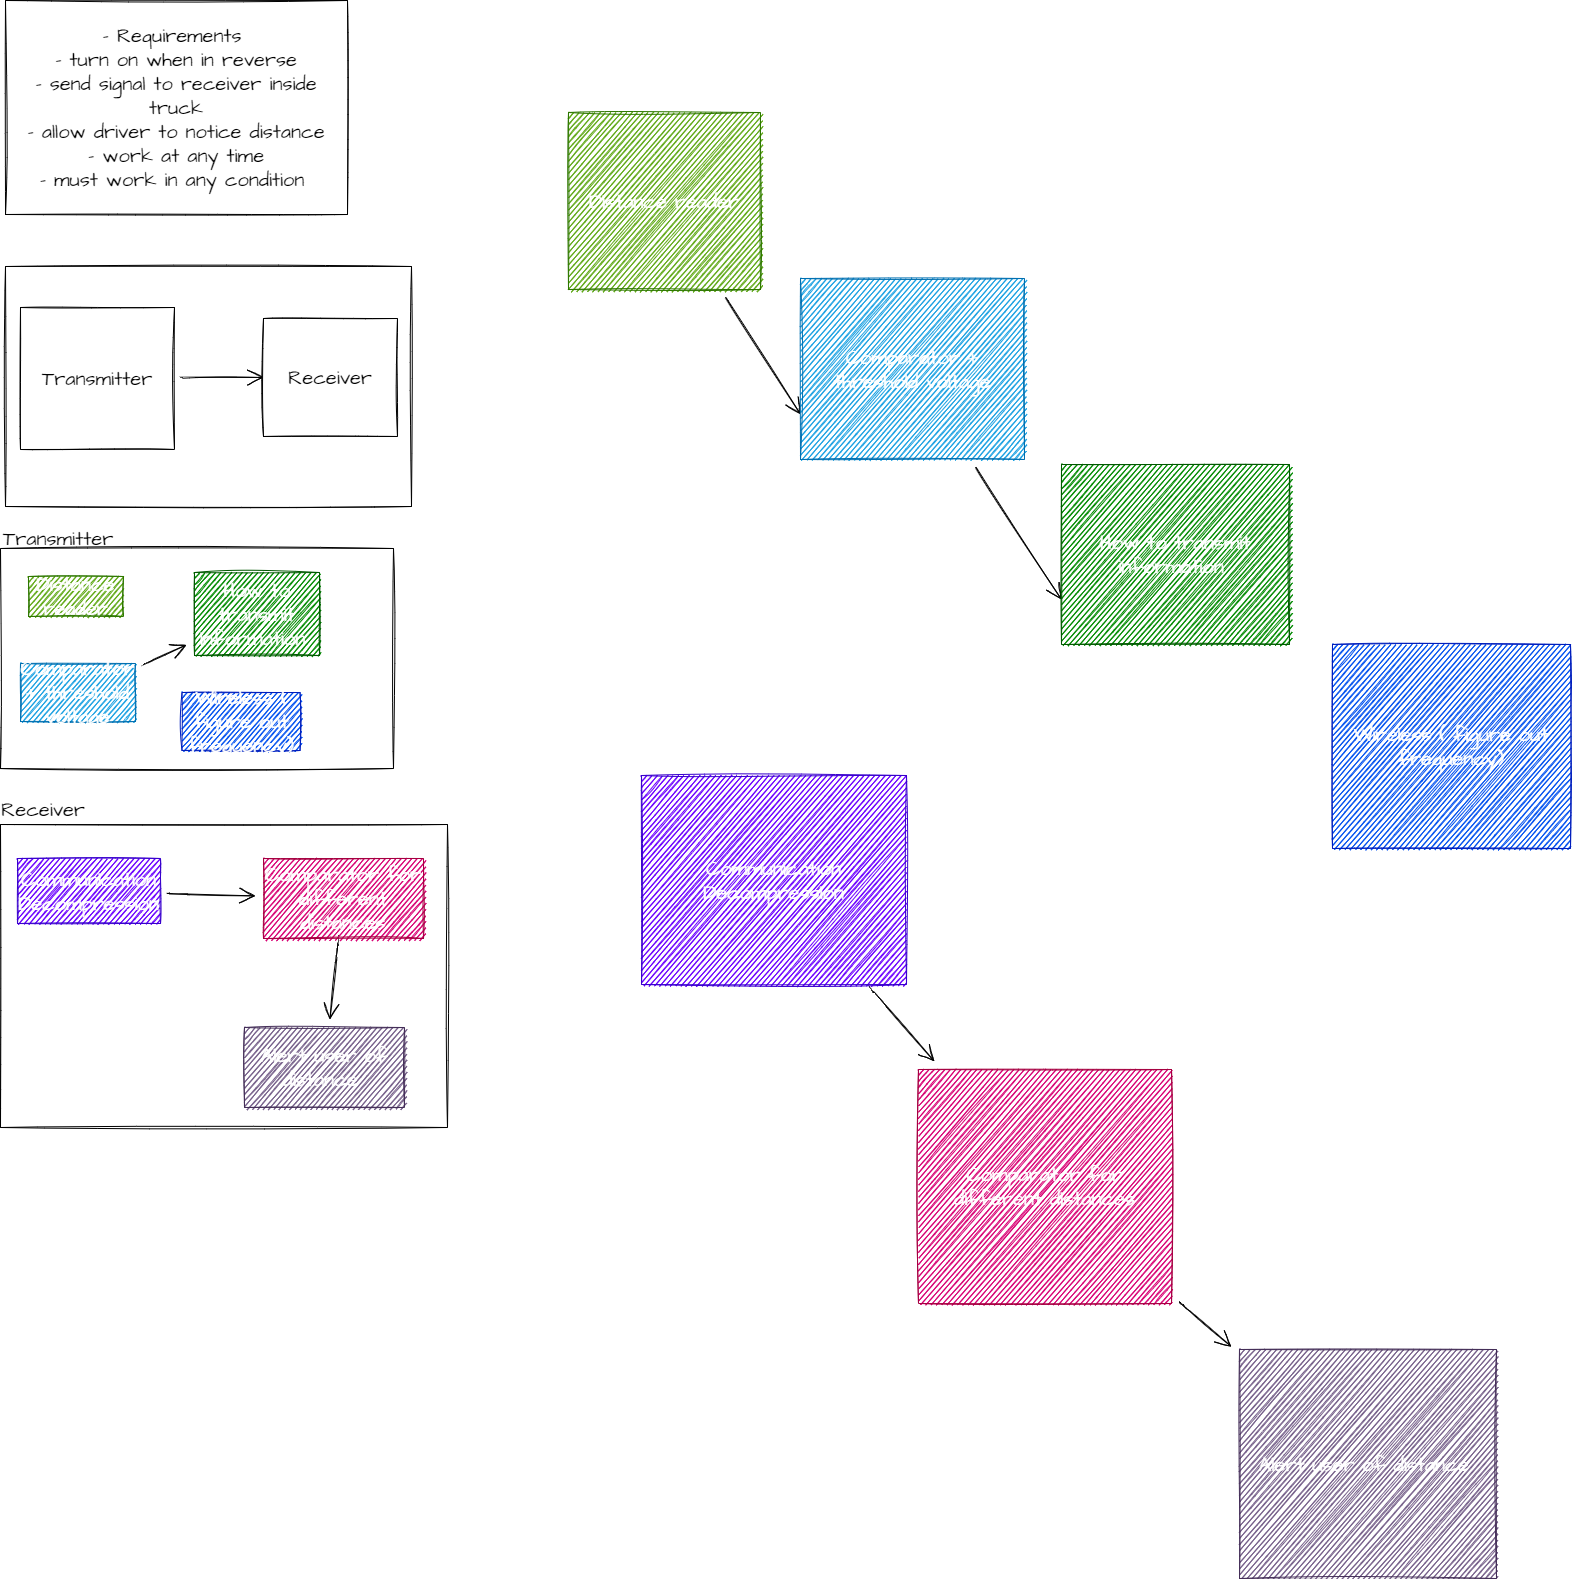

The diagram above was exported from draw.io. Its source (the exported page's mxGraphModel, read from the mxfile embedded in the PNG):
<mxGraphModel dx="2966" dy="1540" grid="0" gridSize="10" guides="1" tooltips="1" connect="1" arrows="1" fold="1" page="0" pageScale="1" pageWidth="850" pageHeight="1100" math="0" shadow="0">
  <root>
    <mxCell id="0" />
    <mxCell id="1" parent="0" />
    <mxCell id="m031QYyEErL0h3d7SQoc-1" value="- Requirements&amp;nbsp;&lt;br&gt;- turn on when in reverse&lt;br&gt;- send signal to receiver inside truck&lt;br&gt;- allow driver to notice distance&lt;br&gt;- work at any time&lt;br&gt;- must work in any condition&amp;nbsp;" style="rounded=0;whiteSpace=wrap;html=1;sketch=1;hachureGap=4;fontFamily=Architects Daughter;fontSource=https%3A%2F%2Ffonts.googleapis.com%2Fcss%3Ffamily%3DArchitects%2BDaughter;fontSize=20;" parent="1" vertex="1">
      <mxGeometry x="105" y="365" width="342" height="214" as="geometry" />
    </mxCell>
    <mxCell id="m031QYyEErL0h3d7SQoc-2" value="" style="rounded=0;whiteSpace=wrap;html=1;sketch=1;hachureGap=4;fontFamily=Architects Daughter;fontSource=https%3A%2F%2Ffonts.googleapis.com%2Fcss%3Ffamily%3DArchitects%2BDaughter;fontSize=20;" parent="1" vertex="1">
      <mxGeometry x="105" y="631" width="406" height="240" as="geometry" />
    </mxCell>
    <mxCell id="m031QYyEErL0h3d7SQoc-11" style="edgeStyle=none;curved=1;rounded=0;sketch=1;hachureGap=4;orthogonalLoop=1;jettySize=auto;html=1;entryX=0;entryY=0.5;entryDx=0;entryDy=0;fontFamily=Architects Daughter;fontSource=https%3A%2F%2Ffonts.googleapis.com%2Fcss%3Ffamily%3DArchitects%2BDaughter;fontSize=16;endArrow=open;startSize=14;endSize=14;sourcePerimeterSpacing=8;targetPerimeterSpacing=8;" parent="1" source="m031QYyEErL0h3d7SQoc-7" target="m031QYyEErL0h3d7SQoc-8" edge="1">
      <mxGeometry relative="1" as="geometry" />
    </mxCell>
    <mxCell id="m031QYyEErL0h3d7SQoc-7" value="Transmitter&lt;br&gt;" style="rounded=0;whiteSpace=wrap;html=1;sketch=1;hachureGap=4;fontFamily=Architects Daughter;fontSource=https%3A%2F%2Ffonts.googleapis.com%2Fcss%3Ffamily%3DArchitects%2BDaughter;fontSize=20;direction=north;" parent="1" vertex="1">
      <mxGeometry x="120" y="672" width="154" height="142" as="geometry" />
    </mxCell>
    <mxCell id="m031QYyEErL0h3d7SQoc-8" value="Receiver" style="rounded=0;whiteSpace=wrap;html=1;sketch=1;hachureGap=4;fontFamily=Architects Daughter;fontSource=https%3A%2F%2Ffonts.googleapis.com%2Fcss%3Ffamily%3DArchitects%2BDaughter;fontSize=20;" parent="1" vertex="1">
      <mxGeometry x="363" y="683" width="134" height="118" as="geometry" />
    </mxCell>
    <mxCell id="m031QYyEErL0h3d7SQoc-12" value="" style="rounded=0;whiteSpace=wrap;html=1;sketch=1;hachureGap=4;fontFamily=Architects Daughter;fontSource=https%3A%2F%2Ffonts.googleapis.com%2Fcss%3Ffamily%3DArchitects%2BDaughter;fontSize=20;" parent="1" vertex="1">
      <mxGeometry x="100" y="913" width="393" height="220" as="geometry" />
    </mxCell>
    <mxCell id="m031QYyEErL0h3d7SQoc-15" value="Transmitter" style="text;strokeColor=none;fillColor=none;html=1;align=center;verticalAlign=middle;whiteSpace=wrap;rounded=0;sketch=1;hachureGap=4;fontFamily=Architects Daughter;fontSource=https%3A%2F%2Ffonts.googleapis.com%2Fcss%3Ffamily%3DArchitects%2BDaughter;fontSize=20;" parent="1" vertex="1">
      <mxGeometry x="128" y="888" width="60" height="30" as="geometry" />
    </mxCell>
    <mxCell id="m031QYyEErL0h3d7SQoc-16" value="Distance reader" style="rounded=0;whiteSpace=wrap;html=1;sketch=1;hachureGap=4;fontFamily=Architects Daughter;fontSource=https%3A%2F%2Ffonts.googleapis.com%2Fcss%3Ffamily%3DArchitects%2BDaughter;fontSize=20;fillColor=#60a917;fontColor=#ffffff;strokeColor=#2D7600;" parent="1" vertex="1">
      <mxGeometry x="128" y="941" width="95" height="40" as="geometry" />
    </mxCell>
    <mxCell id="m031QYyEErL0h3d7SQoc-17" value="How to transmit information&amp;nbsp;" style="rounded=0;whiteSpace=wrap;html=1;sketch=1;hachureGap=4;fontFamily=Architects Daughter;fontSource=https%3A%2F%2Ffonts.googleapis.com%2Fcss%3Ffamily%3DArchitects%2BDaughter;fontSize=20;fillColor=#008a00;fontColor=#ffffff;strokeColor=#005700;" parent="1" vertex="1">
      <mxGeometry x="294" y="937" width="125" height="83" as="geometry" />
    </mxCell>
    <mxCell id="m031QYyEErL0h3d7SQoc-21" style="edgeStyle=none;curved=1;rounded=0;sketch=1;hachureGap=4;orthogonalLoop=1;jettySize=auto;html=1;fontFamily=Architects Daughter;fontSource=https%3A%2F%2Ffonts.googleapis.com%2Fcss%3Ffamily%3DArchitects%2BDaughter;fontSize=20;fontColor=default;endArrow=open;startSize=14;endSize=14;sourcePerimeterSpacing=8;targetPerimeterSpacing=8;" parent="1" source="m031QYyEErL0h3d7SQoc-19" target="m031QYyEErL0h3d7SQoc-17" edge="1">
      <mxGeometry relative="1" as="geometry" />
    </mxCell>
    <mxCell id="m031QYyEErL0h3d7SQoc-19" value="Comparator + threshold voltage" style="rounded=0;whiteSpace=wrap;html=1;sketch=1;hachureGap=4;fontFamily=Architects Daughter;fontSource=https%3A%2F%2Ffonts.googleapis.com%2Fcss%3Ffamily%3DArchitects%2BDaughter;fontSize=20;fillColor=#1ba1e2;fontColor=#ffffff;strokeColor=#006EAF;" parent="1" vertex="1">
      <mxGeometry x="120" y="1028" width="115" height="58" as="geometry" />
    </mxCell>
    <mxCell id="m031QYyEErL0h3d7SQoc-22" value="Wireless ( figure out frequency)" style="rounded=0;whiteSpace=wrap;html=1;sketch=1;hachureGap=4;fontFamily=Architects Daughter;fontSource=https%3A%2F%2Ffonts.googleapis.com%2Fcss%3Ffamily%3DArchitects%2BDaughter;fontSize=20;fontColor=#ffffff;strokeColor=#001DBC;fillColor=#0050ef;" parent="1" vertex="1">
      <mxGeometry x="281.5" y="1057" width="118" height="58" as="geometry" />
    </mxCell>
    <mxCell id="m031QYyEErL0h3d7SQoc-23" value="" style="rounded=0;whiteSpace=wrap;html=1;sketch=1;hachureGap=4;fontFamily=Architects Daughter;fontSource=https%3A%2F%2Ffonts.googleapis.com%2Fcss%3Ffamily%3DArchitects%2BDaughter;fontSize=20;fontColor=default;strokeColor=default;fillColor=default;" parent="1" vertex="1">
      <mxGeometry x="100" y="1189" width="447" height="303" as="geometry" />
    </mxCell>
    <mxCell id="m031QYyEErL0h3d7SQoc-28" value="" style="edgeStyle=none;curved=1;rounded=0;sketch=1;hachureGap=4;orthogonalLoop=1;jettySize=auto;html=1;fontFamily=Architects Daughter;fontSource=https%3A%2F%2Ffonts.googleapis.com%2Fcss%3Ffamily%3DArchitects%2BDaughter;fontSize=20;fontColor=default;endArrow=open;startSize=14;endSize=14;sourcePerimeterSpacing=8;targetPerimeterSpacing=8;" parent="1" source="m031QYyEErL0h3d7SQoc-24" target="m031QYyEErL0h3d7SQoc-27" edge="1">
      <mxGeometry relative="1" as="geometry" />
    </mxCell>
    <mxCell id="m031QYyEErL0h3d7SQoc-24" value="Communication&lt;br&gt;Decompression" style="rounded=0;whiteSpace=wrap;html=1;sketch=1;hachureGap=4;fontFamily=Architects Daughter;fontSource=https%3A%2F%2Ffonts.googleapis.com%2Fcss%3Ffamily%3DArchitects%2BDaughter;fontSize=20;fontColor=#ffffff;strokeColor=#3700CC;fillColor=#6a00ff;" parent="1" vertex="1">
      <mxGeometry x="117" y="1223" width="143" height="65" as="geometry" />
    </mxCell>
    <mxCell id="m031QYyEErL0h3d7SQoc-25" value="Receiver&amp;nbsp;" style="text;strokeColor=none;fillColor=none;html=1;align=center;verticalAlign=middle;whiteSpace=wrap;rounded=0;sketch=1;hachureGap=4;fontFamily=Architects Daughter;fontSource=https%3A%2F%2Ffonts.googleapis.com%2Fcss%3Ffamily%3DArchitects%2BDaughter;fontSize=20;fontColor=default;" parent="1" vertex="1">
      <mxGeometry x="117" y="1159" width="60" height="30" as="geometry" />
    </mxCell>
    <mxCell id="m031QYyEErL0h3d7SQoc-26" value="Alert user of distance&amp;nbsp;" style="rounded=0;whiteSpace=wrap;html=1;sketch=1;hachureGap=4;fontFamily=Architects Daughter;fontSource=https%3A%2F%2Ffonts.googleapis.com%2Fcss%3Ffamily%3DArchitects%2BDaughter;fontSize=20;fontColor=#ffffff;strokeColor=#432D57;fillColor=#76608a;" parent="1" vertex="1">
      <mxGeometry x="344" y="1392" width="160" height="80" as="geometry" />
    </mxCell>
    <mxCell id="m031QYyEErL0h3d7SQoc-29" value="" style="edgeStyle=none;curved=1;rounded=0;sketch=1;hachureGap=4;orthogonalLoop=1;jettySize=auto;html=1;fontFamily=Architects Daughter;fontSource=https%3A%2F%2Ffonts.googleapis.com%2Fcss%3Ffamily%3DArchitects%2BDaughter;fontSize=20;fontColor=default;endArrow=open;startSize=14;endSize=14;sourcePerimeterSpacing=8;targetPerimeterSpacing=8;" parent="1" source="m031QYyEErL0h3d7SQoc-27" target="m031QYyEErL0h3d7SQoc-26" edge="1">
      <mxGeometry relative="1" as="geometry" />
    </mxCell>
    <mxCell id="m031QYyEErL0h3d7SQoc-27" value="Comparator for different distances" style="rounded=0;whiteSpace=wrap;html=1;sketch=1;hachureGap=4;fontFamily=Architects Daughter;fontSource=https%3A%2F%2Ffonts.googleapis.com%2Fcss%3Ffamily%3DArchitects%2BDaughter;fontSize=20;fontColor=#ffffff;strokeColor=#A50040;fillColor=#d80073;" parent="1" vertex="1">
      <mxGeometry x="363" y="1223" width="160" height="80" as="geometry" />
    </mxCell>
    <mxCell id="m031QYyEErL0h3d7SQoc-34" style="edgeStyle=none;curved=1;rounded=0;sketch=1;hachureGap=4;orthogonalLoop=1;jettySize=auto;html=1;entryX=0;entryY=0.75;entryDx=0;entryDy=0;fontFamily=Architects Daughter;fontSource=https%3A%2F%2Ffonts.googleapis.com%2Fcss%3Ffamily%3DArchitects%2BDaughter;fontSize=20;fontColor=default;endArrow=open;startSize=14;endSize=14;sourcePerimeterSpacing=8;targetPerimeterSpacing=8;" parent="1" source="m031QYyEErL0h3d7SQoc-30" target="m031QYyEErL0h3d7SQoc-31" edge="1">
      <mxGeometry relative="1" as="geometry" />
    </mxCell>
    <mxCell id="m031QYyEErL0h3d7SQoc-30" value="Distance reader" style="rounded=0;whiteSpace=wrap;html=1;sketch=1;hachureGap=4;fontFamily=Architects Daughter;fontSource=https://fonts.googleapis.com/css?family=Architects+Daughter;fontSize=20;fillColor=#60a917;fontColor=#ffffff;strokeColor=#2D7600;" parent="1" vertex="1">
      <mxGeometry x="668" y="477" width="192" height="177" as="geometry" />
    </mxCell>
    <mxCell id="m031QYyEErL0h3d7SQoc-35" style="edgeStyle=none;curved=1;rounded=0;sketch=1;hachureGap=4;orthogonalLoop=1;jettySize=auto;html=1;entryX=0;entryY=0.75;entryDx=0;entryDy=0;fontFamily=Architects Daughter;fontSource=https%3A%2F%2Ffonts.googleapis.com%2Fcss%3Ffamily%3DArchitects%2BDaughter;fontSize=20;fontColor=default;endArrow=open;startSize=14;endSize=14;sourcePerimeterSpacing=8;targetPerimeterSpacing=8;" parent="1" source="m031QYyEErL0h3d7SQoc-31" target="m031QYyEErL0h3d7SQoc-32" edge="1">
      <mxGeometry relative="1" as="geometry" />
    </mxCell>
    <mxCell id="m031QYyEErL0h3d7SQoc-31" value="Comparator + threshold voltage" style="rounded=0;whiteSpace=wrap;html=1;sketch=1;hachureGap=4;fontFamily=Architects Daughter;fontSource=https://fonts.googleapis.com/css?family=Architects+Daughter;fontSize=20;fillColor=#1ba1e2;fontColor=#ffffff;strokeColor=#006EAF;" parent="1" vertex="1">
      <mxGeometry x="900" y="643" width="224" height="181" as="geometry" />
    </mxCell>
    <mxCell id="m031QYyEErL0h3d7SQoc-32" value="How to transmit information&amp;nbsp;" style="rounded=0;whiteSpace=wrap;html=1;sketch=1;hachureGap=4;fontFamily=Architects Daughter;fontSource=https://fonts.googleapis.com/css?family=Architects+Daughter;fontSize=20;fillColor=#008a00;fontColor=#ffffff;strokeColor=#005700;" parent="1" vertex="1">
      <mxGeometry x="1161" y="829" width="228" height="180" as="geometry" />
    </mxCell>
    <mxCell id="m031QYyEErL0h3d7SQoc-33" value="Wireless ( figure out frequency)" style="rounded=0;whiteSpace=wrap;html=1;sketch=1;hachureGap=4;fontFamily=Architects Daughter;fontSource=https://fonts.googleapis.com/css?family=Architects+Daughter;fontSize=20;fontColor=#ffffff;strokeColor=#001DBC;fillColor=#0050ef;rotation=0;" parent="1" vertex="1">
      <mxGeometry x="1432" y="1009" width="238" height="204" as="geometry" />
    </mxCell>
    <mxCell id="m031QYyEErL0h3d7SQoc-40" value="" style="edgeStyle=none;curved=1;rounded=0;sketch=1;hachureGap=4;orthogonalLoop=1;jettySize=auto;html=1;fontFamily=Architects Daughter;fontSource=https%3A%2F%2Ffonts.googleapis.com%2Fcss%3Ffamily%3DArchitects%2BDaughter;fontSize=20;fontColor=default;endArrow=open;startSize=14;endSize=14;sourcePerimeterSpacing=8;targetPerimeterSpacing=8;" parent="1" source="m031QYyEErL0h3d7SQoc-37" target="m031QYyEErL0h3d7SQoc-38" edge="1">
      <mxGeometry relative="1" as="geometry" />
    </mxCell>
    <mxCell id="m031QYyEErL0h3d7SQoc-37" value="Communication&lt;br&gt;Decompression" style="rounded=0;whiteSpace=wrap;html=1;sketch=1;hachureGap=4;fontFamily=Architects Daughter;fontSource=https://fonts.googleapis.com/css?family=Architects+Daughter;fontSize=20;fontColor=#ffffff;strokeColor=#3700CC;fillColor=#6a00ff;" parent="1" vertex="1">
      <mxGeometry x="741" y="1140" width="265" height="209" as="geometry" />
    </mxCell>
    <mxCell id="m031QYyEErL0h3d7SQoc-41" value="" style="edgeStyle=none;curved=1;rounded=0;sketch=1;hachureGap=4;orthogonalLoop=1;jettySize=auto;html=1;fontFamily=Architects Daughter;fontSource=https%3A%2F%2Ffonts.googleapis.com%2Fcss%3Ffamily%3DArchitects%2BDaughter;fontSize=20;fontColor=default;endArrow=open;startSize=14;endSize=14;sourcePerimeterSpacing=8;targetPerimeterSpacing=8;" parent="1" source="m031QYyEErL0h3d7SQoc-38" target="m031QYyEErL0h3d7SQoc-39" edge="1">
      <mxGeometry relative="1" as="geometry" />
    </mxCell>
    <mxCell id="m031QYyEErL0h3d7SQoc-38" value="Comparator for different distances" style="rounded=0;whiteSpace=wrap;html=1;sketch=1;hachureGap=4;fontFamily=Architects Daughter;fontSource=https://fonts.googleapis.com/css?family=Architects+Daughter;fontSize=20;fontColor=#ffffff;strokeColor=#A50040;fillColor=#d80073;" parent="1" vertex="1">
      <mxGeometry x="1018" y="1434" width="253" height="234" as="geometry" />
    </mxCell>
    <mxCell id="m031QYyEErL0h3d7SQoc-39" value="Alert user of distance&amp;nbsp;" style="rounded=0;whiteSpace=wrap;html=1;sketch=1;hachureGap=4;fontFamily=Architects Daughter;fontSource=https://fonts.googleapis.com/css?family=Architects+Daughter;fontSize=20;fontColor=#ffffff;strokeColor=#432D57;fillColor=#76608a;" parent="1" vertex="1">
      <mxGeometry x="1339" y="1714" width="257" height="229" as="geometry" />
    </mxCell>
  </root>
</mxGraphModel>